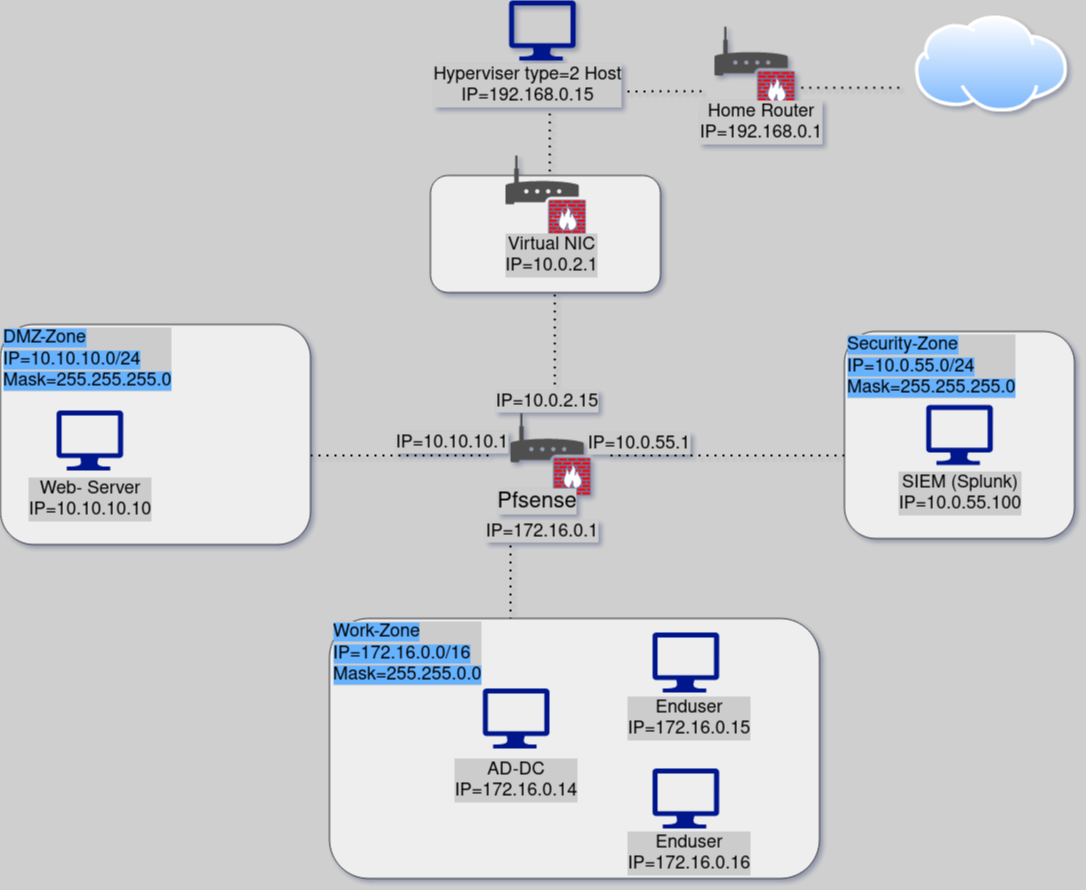

The diagram above was exported from draw.io. Its source (the exported page's mxGraphModel, read from the mxfile embedded in the PNG):
<mxGraphModel dx="2881" dy="1991" grid="1" gridSize="10" guides="1" tooltips="1" connect="1" arrows="1" fold="1" page="1" pageScale="1" pageWidth="850" pageHeight="1100" background="#CFCFCF" math="0" shadow="1">
  <root>
    <mxCell id="0" />
    <mxCell id="1" parent="0" />
    <mxCell id="XCNA-aU8p7ymoYkJnDfr-3" value="" style="aspect=fixed;perimeter=ellipsePerimeter;html=1;align=center;shadow=0;dashed=0;spacingTop=3;image;image=img/lib/active_directory/internet_cloud.svg;" parent="1" vertex="1">
      <mxGeometry x="794" y="-30" width="153.01" height="96.4" as="geometry" />
    </mxCell>
    <mxCell id="XCNA-aU8p7ymoYkJnDfr-4" value="" style="sketch=0;aspect=fixed;pointerEvents=1;shadow=0;dashed=0;html=1;strokeColor=none;labelPosition=center;verticalLabelPosition=bottom;verticalAlign=top;align=center;fillColor=#00188D;shape=mxgraph.azure.computer" parent="1" vertex="1">
      <mxGeometry x="388.56" y="-44.999999999999986" width="66.67" height="60" as="geometry" />
    </mxCell>
    <mxCell id="FHubk-HjFREiONmpdTIE-13" value="" style="group" vertex="1" connectable="0" parent="1">
      <mxGeometry x="390" y="367.81" width="80" height="81.46" as="geometry" />
    </mxCell>
    <mxCell id="FHubk-HjFREiONmpdTIE-12" value="" style="sketch=0;pointerEvents=1;shadow=0;dashed=0;html=1;strokeColor=none;fillColor=#505050;labelPosition=center;verticalLabelPosition=bottom;verticalAlign=top;outlineConnect=0;align=center;shape=mxgraph.office.devices.router;labelBackgroundColor=#CCCCCC;fontColor=#CCCCCC;" vertex="1" parent="FHubk-HjFREiONmpdTIE-13">
      <mxGeometry width="80" height="81.46" as="geometry" />
    </mxCell>
    <mxCell id="FHubk-HjFREiONmpdTIE-9" value="" style="fontColor=#0066CC;verticalAlign=top;verticalLabelPosition=bottom;labelPosition=center;align=center;html=1;outlineConnect=0;fillColor=#FF0000;strokeColor=#6881B3;gradientColor=none;gradientDirection=north;strokeWidth=2;shape=mxgraph.networks.firewall;labelBackgroundColor=#CCCCCC;" vertex="1" parent="FHubk-HjFREiONmpdTIE-13">
      <mxGeometry x="43.31707317073171" y="44.88046758970919" width="36.620487804878046" height="36.5795324102908" as="geometry" />
    </mxCell>
    <mxCell id="FHubk-HjFREiONmpdTIE-15" value="" style="endArrow=none;dashed=1;html=1;dashPattern=1 3;strokeWidth=2;rounded=0;fontColor=#CCCCCC;" edge="1" parent="1">
      <mxGeometry width="50" height="50" relative="1" as="geometry">
        <mxPoint x="490" y="410" as="sourcePoint" />
        <mxPoint x="750" y="410" as="targetPoint" />
      </mxGeometry>
    </mxCell>
    <mxCell id="FHubk-HjFREiONmpdTIE-16" value="" style="endArrow=none;dashed=1;html=1;dashPattern=1 3;strokeWidth=2;rounded=0;fontColor=#CCCCCC;" edge="1" parent="1">
      <mxGeometry width="50" height="50" relative="1" as="geometry">
        <mxPoint x="390" y="500" as="sourcePoint" />
        <mxPoint x="390" y="630" as="targetPoint" />
      </mxGeometry>
    </mxCell>
    <mxCell id="FHubk-HjFREiONmpdTIE-22" value="" style="endArrow=none;dashed=1;html=1;dashPattern=1 3;strokeWidth=2;rounded=0;fontColor=#CCCCCC;exitX=1;exitY=0.595;exitDx=0;exitDy=0;exitPerimeter=0;" edge="1" parent="1" source="FHubk-HjFREiONmpdTIE-38">
      <mxGeometry width="50" height="50" relative="1" as="geometry">
        <mxPoint x="190" y="410" as="sourcePoint" />
        <mxPoint x="370" y="410" as="targetPoint" />
      </mxGeometry>
    </mxCell>
    <mxCell id="FHubk-HjFREiONmpdTIE-24" value="" style="group" vertex="1" connectable="0" parent="1">
      <mxGeometry x="594" y="2.130000000000031" width="80" height="81.46" as="geometry" />
    </mxCell>
    <mxCell id="FHubk-HjFREiONmpdTIE-25" value="" style="sketch=0;pointerEvents=1;shadow=0;dashed=0;html=1;strokeColor=none;fillColor=#505050;labelPosition=center;verticalLabelPosition=bottom;verticalAlign=top;outlineConnect=0;align=center;shape=mxgraph.office.devices.router;labelBackgroundColor=#CCCCCC;fontColor=#CCCCCC;" vertex="1" parent="FHubk-HjFREiONmpdTIE-24">
      <mxGeometry y="-21" width="80" height="81.46" as="geometry" />
    </mxCell>
    <mxCell id="FHubk-HjFREiONmpdTIE-26" value="" style="fontColor=#0066CC;verticalAlign=top;verticalLabelPosition=bottom;labelPosition=center;align=center;html=1;outlineConnect=0;fillColor=#FF0000;strokeColor=#6881B3;gradientColor=none;gradientDirection=north;strokeWidth=2;shape=mxgraph.networks.firewall;labelBackgroundColor=#CCCCCC;" vertex="1" parent="FHubk-HjFREiONmpdTIE-24">
      <mxGeometry x="43.31707317073171" y="23.88046758970919" width="36.620487804878046" height="36.5795324102908" as="geometry" />
    </mxCell>
    <mxCell id="FHubk-HjFREiONmpdTIE-27" value="" style="endArrow=none;dashed=1;html=1;dashPattern=1 3;strokeWidth=2;rounded=0;fontColor=#CCCCCC;" edge="1" parent="1">
      <mxGeometry width="50" height="50" relative="1" as="geometry">
        <mxPoint x="475" y="46" as="sourcePoint" />
        <mxPoint x="586.89" y="45.73000000000002" as="targetPoint" />
      </mxGeometry>
    </mxCell>
    <mxCell id="FHubk-HjFREiONmpdTIE-29" value="" style="endArrow=none;dashed=1;html=1;dashPattern=1 3;strokeWidth=2;rounded=0;fontColor=#CCCCCC;" edge="1" parent="1">
      <mxGeometry width="50" height="50" relative="1" as="geometry">
        <mxPoint x="680.67" y="42.15" as="sourcePoint" />
        <mxPoint x="780.67" y="42.15" as="targetPoint" />
      </mxGeometry>
    </mxCell>
    <mxCell id="FHubk-HjFREiONmpdTIE-30" value="" style="endArrow=none;dashed=1;html=1;dashPattern=1 3;strokeWidth=2;rounded=0;fontColor=#CCCCCC;" edge="1" parent="1">
      <mxGeometry width="50" height="50" relative="1" as="geometry">
        <mxPoint x="429.29" y="150" as="sourcePoint" />
        <mxPoint x="429.29" y="50" as="targetPoint" />
      </mxGeometry>
    </mxCell>
    <mxCell id="FHubk-HjFREiONmpdTIE-32" value="IP=10.10.10.1" style="rounded=0;whiteSpace=wrap;html=1;labelBackgroundColor=#CCCCCC;fontSize=18;fontColor=#000000;fillColor=none;strokeColor=none;" vertex="1" parent="1">
      <mxGeometry x="252" y="377" width="160" height="40.73" as="geometry" />
    </mxCell>
    <mxCell id="FHubk-HjFREiONmpdTIE-40" value="&lt;div&gt;&lt;span style=&quot;background-color: transparent&quot;&gt;IP=172.16.0.1&lt;/span&gt;&lt;/div&gt;" style="rounded=0;whiteSpace=wrap;html=1;labelBackgroundColor=#CCCCCC;fontSize=18;fontColor=#000000;fillColor=none;strokeColor=none;" vertex="1" parent="1">
      <mxGeometry x="342.33" y="461" width="160" height="50.73" as="geometry" />
    </mxCell>
    <mxCell id="FHubk-HjFREiONmpdTIE-43" value="&lt;div&gt;&lt;span style=&quot;background-color: transparent&quot;&gt;IP=10.0.55.1&lt;/span&gt;&lt;/div&gt;" style="rounded=0;whiteSpace=wrap;html=1;labelBackgroundColor=#CCCCCC;fontSize=18;fontColor=#000000;fillColor=none;strokeColor=none;" vertex="1" parent="1">
      <mxGeometry x="439" y="378.36" width="160" height="40" as="geometry" />
    </mxCell>
    <mxCell id="FHubk-HjFREiONmpdTIE-50" value="&lt;div&gt;Hyperviser type=2 Host&lt;br&gt;&lt;/div&gt;&lt;div&gt;&lt;span style=&quot;background-color: transparent&quot;&gt;IP=192.168.0.15&lt;/span&gt;&lt;/div&gt;" style="rounded=0;whiteSpace=wrap;html=1;labelBackgroundColor=#CCCCCC;fontSize=18;fontColor=#000000;fillColor=none;strokeColor=none;" vertex="1" parent="1">
      <mxGeometry x="310" y="15" width="195" height="50" as="geometry" />
    </mxCell>
    <mxCell id="FHubk-HjFREiONmpdTIE-52" value="" style="rounded=1;whiteSpace=wrap;html=1;labelBackgroundColor=none;fontSize=18;fillColor=#eeeeee;strokeColor=#36393d;" vertex="1" parent="1">
      <mxGeometry x="310" y="130" width="230" height="117" as="geometry" />
    </mxCell>
    <mxCell id="FHubk-HjFREiONmpdTIE-53" value="" style="group" vertex="1" connectable="0" parent="1">
      <mxGeometry x="385" y="110.00000000000006" width="80" height="81.46" as="geometry" />
    </mxCell>
    <mxCell id="FHubk-HjFREiONmpdTIE-54" value="" style="sketch=0;pointerEvents=1;shadow=0;dashed=0;html=1;strokeColor=none;fillColor=#505050;labelPosition=center;verticalLabelPosition=bottom;verticalAlign=top;outlineConnect=0;align=center;shape=mxgraph.office.devices.router;labelBackgroundColor=#CCCCCC;fontColor=#CCCCCC;" vertex="1" parent="FHubk-HjFREiONmpdTIE-53">
      <mxGeometry width="80" height="81.46" as="geometry" />
    </mxCell>
    <mxCell id="FHubk-HjFREiONmpdTIE-55" value="" style="fontColor=#0066CC;verticalAlign=top;verticalLabelPosition=bottom;labelPosition=center;align=center;html=1;outlineConnect=0;fillColor=#FF0000;strokeColor=#6881B3;gradientColor=none;gradientDirection=north;strokeWidth=2;shape=mxgraph.networks.firewall;labelBackgroundColor=#CCCCCC;" vertex="1" parent="FHubk-HjFREiONmpdTIE-53">
      <mxGeometry x="43.31707317073171" y="44.88046758970919" width="36.620487804878046" height="36.5795324102908" as="geometry" />
    </mxCell>
    <mxCell id="FHubk-HjFREiONmpdTIE-56" value="&lt;span style=&quot;background-color: transparent&quot;&gt;Virtual NIC&lt;br&gt;&lt;/span&gt;&lt;div&gt;&lt;span style=&quot;background-color: transparent&quot;&gt;IP=10.0.2.1&lt;/span&gt;&lt;/div&gt;" style="rounded=0;whiteSpace=wrap;html=1;labelBackgroundColor=#CCCCCC;fontSize=18;fontColor=#000000;fillColor=none;strokeColor=none;" vertex="1" parent="1">
      <mxGeometry x="307.89" y="190" width="247.11" height="40" as="geometry" />
    </mxCell>
    <mxCell id="FHubk-HjFREiONmpdTIE-57" value="" style="endArrow=none;dashed=1;html=1;dashPattern=1 3;strokeWidth=2;rounded=0;fontColor=#CCCCCC;" edge="1" parent="1">
      <mxGeometry width="50" height="50" relative="1" as="geometry">
        <mxPoint x="434.2899999999995" y="346.9999999999998" as="sourcePoint" />
        <mxPoint x="434.2899999999995" y="246.99999999999977" as="targetPoint" />
      </mxGeometry>
    </mxCell>
    <mxCell id="FHubk-HjFREiONmpdTIE-51" value="&lt;div&gt;&lt;span style=&quot;background-color: transparent&quot;&gt;IP=10.0.2.15&lt;/span&gt;&lt;/div&gt;" style="rounded=0;whiteSpace=wrap;html=1;labelBackgroundColor=#CCCCCC;fontSize=18;fontColor=#000000;fillColor=none;strokeColor=none;" vertex="1" parent="1">
      <mxGeometry x="346.89" y="336" width="160" height="40" as="geometry" />
    </mxCell>
    <mxCell id="FHubk-HjFREiONmpdTIE-58" value="&lt;font style=&quot;font-size: 22px&quot;&gt;Pfsense&lt;/font&gt;" style="rounded=0;whiteSpace=wrap;html=1;labelBackgroundColor=#CCCCCC;fontSize=18;fontColor=#000000;fillColor=none;strokeColor=none;" vertex="1" parent="1">
      <mxGeometry x="336.89" y="431" width="160" height="50.73" as="geometry" />
    </mxCell>
    <mxCell id="FHubk-HjFREiONmpdTIE-59" value="&lt;div&gt;Home Router&lt;br&gt;&lt;/div&gt;&lt;div&gt;&lt;span style=&quot;background-color: transparent&quot;&gt;IP=192.168.0.1&lt;/span&gt;&lt;/div&gt;" style="rounded=0;whiteSpace=wrap;html=1;labelBackgroundColor=#CCCCCC;fontSize=18;fontColor=#000000;fillColor=none;strokeColor=none;" vertex="1" parent="1">
      <mxGeometry x="561" y="52.00000000000003" width="160" height="50" as="geometry" />
    </mxCell>
    <mxCell id="FHubk-HjFREiONmpdTIE-36" value="" style="rounded=1;whiteSpace=wrap;html=1;labelBackgroundColor=none;fontSize=18;fillColor=#eeeeee;strokeColor=#36393d;" vertex="1" parent="1">
      <mxGeometry x="209" y="573" width="490" height="260" as="geometry" />
    </mxCell>
    <mxCell id="FHubk-HjFREiONmpdTIE-17" value="" style="sketch=0;aspect=fixed;pointerEvents=1;shadow=0;dashed=0;html=1;strokeColor=none;labelPosition=center;verticalLabelPosition=bottom;verticalAlign=top;align=center;fillColor=#00188D;shape=mxgraph.azure.computer" vertex="1" parent="1">
      <mxGeometry x="532" y="587" width="66.67" height="60" as="geometry" />
    </mxCell>
    <mxCell id="FHubk-HjFREiONmpdTIE-18" value="" style="sketch=0;aspect=fixed;pointerEvents=1;shadow=0;dashed=0;html=1;strokeColor=none;labelPosition=center;verticalLabelPosition=bottom;verticalAlign=top;align=center;fillColor=#00188D;shape=mxgraph.azure.computer" vertex="1" parent="1">
      <mxGeometry x="362.33000000000004" y="643" width="66.67" height="60" as="geometry" />
    </mxCell>
    <mxCell id="FHubk-HjFREiONmpdTIE-19" value="&lt;div&gt;&lt;br&gt;&lt;/div&gt;" style="sketch=0;aspect=fixed;pointerEvents=1;shadow=0;dashed=0;html=1;strokeColor=none;labelPosition=center;verticalLabelPosition=bottom;verticalAlign=top;align=center;fillColor=#00188D;shape=mxgraph.azure.computer" vertex="1" parent="1">
      <mxGeometry x="532" y="723" width="66.67" height="60" as="geometry" />
    </mxCell>
    <mxCell id="FHubk-HjFREiONmpdTIE-34" value="&lt;div&gt;&lt;span style=&quot;background-color: rgb(102 , 178 , 255)&quot;&gt;Work-Zone&lt;br&gt;&lt;/span&gt;&lt;/div&gt;&lt;div&gt;&lt;span style=&quot;background-color: rgb(102 , 178 , 255)&quot;&gt;IP=172.16.0.0/16&lt;span style=&quot;white-space: pre&quot;&gt;&lt;br&gt;&lt;/span&gt;&lt;/span&gt;&lt;/div&gt;&lt;div&gt;&lt;span style=&quot;background-color: rgb(102 , 178 , 255)&quot;&gt;Mask=255.255.0.0&lt;br&gt;&lt;span style=&quot;white-space: pre&quot;&gt;&lt;/span&gt;&lt;/span&gt;&lt;/div&gt;" style="rounded=0;whiteSpace=wrap;html=1;labelBackgroundColor=#CCCCCC;fontSize=18;fontColor=#000000;fillColor=none;align=left;strokeColor=none;" vertex="1" parent="1">
      <mxGeometry x="211" y="583" width="180" height="50" as="geometry" />
    </mxCell>
    <mxCell id="FHubk-HjFREiONmpdTIE-46" value="&lt;div&gt;&lt;span style=&quot;background-color: transparent&quot;&gt;AD-DC&lt;br&gt;&lt;/span&gt;&lt;/div&gt;&lt;div&gt;&lt;span style=&quot;background-color: transparent&quot;&gt;IP=172.16.0.14&lt;/span&gt;&lt;/div&gt;" style="rounded=0;whiteSpace=wrap;html=1;labelBackgroundColor=#CCCCCC;fontSize=18;fontColor=#000000;fillColor=none;strokeColor=none;" vertex="1" parent="1">
      <mxGeometry x="315.67" y="710" width="160" height="50" as="geometry" />
    </mxCell>
    <mxCell id="FHubk-HjFREiONmpdTIE-47" value="&lt;div&gt;&lt;span style=&quot;background-color: transparent&quot;&gt;Enduser&lt;br&gt;&lt;/span&gt;&lt;/div&gt;&lt;div&gt;&lt;span style=&quot;background-color: transparent&quot;&gt;IP=172.16.0.15&lt;/span&gt;&lt;/div&gt;" style="rounded=0;whiteSpace=wrap;html=1;labelBackgroundColor=#CCCCCC;fontSize=18;fontColor=#000000;fillColor=none;strokeColor=none;" vertex="1" parent="1">
      <mxGeometry x="489" y="648" width="160" height="50" as="geometry" />
    </mxCell>
    <mxCell id="FHubk-HjFREiONmpdTIE-48" value="&lt;div&gt;&lt;span style=&quot;background-color: transparent&quot;&gt;Enduser&lt;br&gt;&lt;/span&gt;&lt;/div&gt;&lt;div&gt;&lt;span style=&quot;background-color: transparent&quot;&gt;IP=172.16.0.16&lt;/span&gt;&lt;/div&gt;" style="rounded=0;whiteSpace=wrap;html=1;labelBackgroundColor=#CCCCCC;fontSize=18;fontColor=#000000;fillColor=none;strokeColor=none;" vertex="1" parent="1">
      <mxGeometry x="489" y="783" width="160" height="50" as="geometry" />
    </mxCell>
    <mxCell id="FHubk-HjFREiONmpdTIE-38" value="" style="rounded=1;whiteSpace=wrap;html=1;labelBackgroundColor=none;fontSize=18;fillColor=#eeeeee;strokeColor=#36393d;" vertex="1" parent="1">
      <mxGeometry x="-120" y="279" width="310" height="220" as="geometry" />
    </mxCell>
    <mxCell id="FHubk-HjFREiONmpdTIE-4" value="" style="sketch=0;aspect=fixed;pointerEvents=1;shadow=0;dashed=0;html=1;strokeColor=none;labelPosition=center;verticalLabelPosition=bottom;verticalAlign=top;align=center;fillColor=#00188D;shape=mxgraph.azure.computer" vertex="1" parent="1">
      <mxGeometry x="-64" y="365" width="66.67" height="60" as="geometry" />
    </mxCell>
    <mxCell id="FHubk-HjFREiONmpdTIE-39" value="&lt;div&gt;&lt;span style=&quot;background-color: rgb(102 , 178 , 255)&quot;&gt;DMZ-Zone&lt;br&gt;&lt;/span&gt;&lt;/div&gt;&lt;div&gt;&lt;span style=&quot;background-color: rgb(102 , 178 , 255)&quot;&gt;IP=10.10.10.0/24&lt;span style=&quot;white-space: pre&quot;&gt;&lt;br&gt;&lt;/span&gt;&lt;/span&gt;&lt;/div&gt;&lt;div&gt;&lt;span style=&quot;background-color: rgb(102 , 178 , 255)&quot;&gt;Mask=255.255.255.0&lt;br&gt;&lt;span style=&quot;white-space: pre&quot;&gt;&lt;/span&gt;&lt;/span&gt;&lt;/div&gt;" style="rounded=0;whiteSpace=wrap;html=1;labelBackgroundColor=#CCCCCC;fontSize=18;fontColor=#000000;fillColor=none;align=left;strokeColor=none;" vertex="1" parent="1">
      <mxGeometry x="-119" y="289" width="180" height="50" as="geometry" />
    </mxCell>
    <mxCell id="FHubk-HjFREiONmpdTIE-49" value="&lt;div&gt;&lt;span style=&quot;background-color: transparent&quot;&gt;&lt;span style=&quot;white-space: pre&quot;&gt;&lt;/span&gt;Web- Server&lt;/span&gt;&lt;/div&gt;&lt;div&gt;&lt;span style=&quot;background-color: transparent&quot;&gt;IP=10.10.10.10&lt;/span&gt;&lt;/div&gt;" style="rounded=0;whiteSpace=wrap;html=1;labelBackgroundColor=#CCCCCC;fontSize=18;fontColor=#000000;fillColor=none;strokeColor=none;" vertex="1" parent="1">
      <mxGeometry x="-110" y="429" width="160" height="50" as="geometry" />
    </mxCell>
    <mxCell id="FHubk-HjFREiONmpdTIE-37" value="" style="rounded=1;whiteSpace=wrap;html=1;labelBackgroundColor=none;fontSize=18;fillColor=#eeeeee;strokeColor=#36393d;" vertex="1" parent="1">
      <mxGeometry x="724" y="286" width="230" height="207" as="geometry" />
    </mxCell>
    <mxCell id="FHubk-HjFREiONmpdTIE-42" value="&lt;div&gt;&lt;span style=&quot;background-color: rgb(102 , 178 , 255)&quot;&gt;Security-Zone&lt;br&gt;&lt;/span&gt;&lt;/div&gt;&lt;div&gt;&lt;span style=&quot;background-color: rgb(102 , 178 , 255)&quot;&gt;IP=10.0.55.0/24&lt;span style=&quot;white-space: pre&quot;&gt;&lt;br&gt;&lt;/span&gt;&lt;/span&gt;&lt;/div&gt;&lt;div&gt;&lt;span style=&quot;background-color: rgb(102 , 178 , 255)&quot;&gt;Mask=255.255.255.0&lt;br&gt;&lt;span style=&quot;white-space: pre&quot;&gt;&lt;/span&gt;&lt;/span&gt;&lt;/div&gt;" style="rounded=0;whiteSpace=wrap;html=1;labelBackgroundColor=#CCCCCC;fontSize=18;fontColor=#000000;fillColor=none;align=left;strokeColor=none;" vertex="1" parent="1">
      <mxGeometry x="725" y="296" width="180" height="50" as="geometry" />
    </mxCell>
    <mxCell id="FHubk-HjFREiONmpdTIE-45" value="&lt;div&gt;&lt;span style=&quot;background-color: transparent&quot;&gt;SIEM (Splunk)&lt;br&gt;&lt;/span&gt;&lt;/div&gt;&lt;div&gt;&lt;span style=&quot;background-color: transparent&quot;&gt;IP=10.0.55.100&lt;/span&gt;&lt;/div&gt;" style="rounded=0;whiteSpace=wrap;html=1;labelBackgroundColor=#CCCCCC;fontSize=18;fontColor=#000000;fillColor=none;strokeColor=none;" vertex="1" parent="1">
      <mxGeometry x="760.01" y="413" width="160" height="70" as="geometry" />
    </mxCell>
    <mxCell id="FHubk-HjFREiONmpdTIE-20" value="&lt;p style=&quot;line-height: 2.4&quot;&gt;&lt;br&gt;&lt;/p&gt;" style="sketch=0;aspect=fixed;pointerEvents=1;shadow=0;dashed=0;html=1;strokeColor=none;labelPosition=center;verticalLabelPosition=bottom;verticalAlign=top;align=center;fillColor=#00188D;shape=mxgraph.azure.computer" vertex="1" parent="1">
      <mxGeometry x="805.67" y="359.5" width="66.67" height="60" as="geometry" />
    </mxCell>
  </root>
</mxGraphModel>